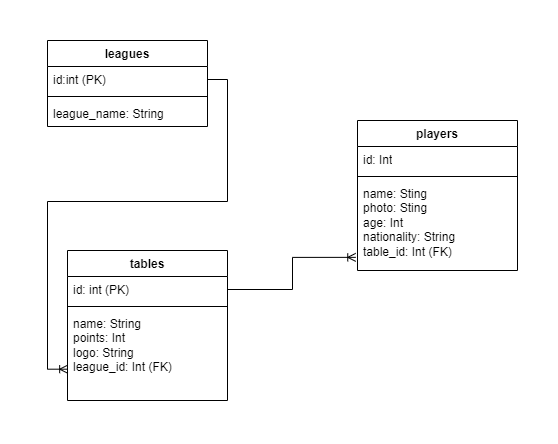

The diagram above was exported from draw.io. Its source (the exported page's mxGraphModel, read from the mxfile embedded in the PNG):
<mxGraphModel dx="472" dy="742" grid="1" gridSize="10" guides="1" tooltips="1" connect="1" arrows="1" fold="1" page="1" pageScale="1" pageWidth="827" pageHeight="1169" math="0" shadow="0">
  <root>
    <mxCell id="0" />
    <mxCell id="1" parent="0" />
    <mxCell id="1BFDHZRpHErWuT4IW9Wn-1" value="tables" style="swimlane;fontStyle=1;align=center;verticalAlign=top;childLayout=stackLayout;horizontal=1;startSize=26;horizontalStack=0;resizeParent=1;resizeParentMax=0;resizeLast=0;collapsible=1;marginBottom=0;whiteSpace=wrap;html=1;" parent="1" vertex="1">
      <mxGeometry x="90" y="490" width="160" height="150" as="geometry" />
    </mxCell>
    <mxCell id="1BFDHZRpHErWuT4IW9Wn-2" value="id: int (PK)" style="text;strokeColor=none;fillColor=none;align=left;verticalAlign=top;spacingLeft=4;spacingRight=4;overflow=hidden;rotatable=0;points=[[0,0.5],[1,0.5]];portConstraint=eastwest;whiteSpace=wrap;html=1;" parent="1BFDHZRpHErWuT4IW9Wn-1" vertex="1">
      <mxGeometry y="26" width="160" height="26" as="geometry" />
    </mxCell>
    <mxCell id="1BFDHZRpHErWuT4IW9Wn-3" value="" style="line;strokeWidth=1;fillColor=none;align=left;verticalAlign=middle;spacingTop=-1;spacingLeft=3;spacingRight=3;rotatable=0;labelPosition=right;points=[];portConstraint=eastwest;strokeColor=inherit;" parent="1BFDHZRpHErWuT4IW9Wn-1" vertex="1">
      <mxGeometry y="52" width="160" height="8" as="geometry" />
    </mxCell>
    <mxCell id="1BFDHZRpHErWuT4IW9Wn-4" value="name: String&lt;br&gt;points: Int&lt;br&gt;logo: String&lt;br&gt;league_id: Int (FK)" style="text;strokeColor=none;fillColor=none;align=left;verticalAlign=top;spacingLeft=4;spacingRight=4;overflow=hidden;rotatable=0;points=[[0,0.5],[1,0.5]];portConstraint=eastwest;whiteSpace=wrap;html=1;" parent="1BFDHZRpHErWuT4IW9Wn-1" vertex="1">
      <mxGeometry y="60" width="160" height="90" as="geometry" />
    </mxCell>
    <mxCell id="1BFDHZRpHErWuT4IW9Wn-5" value="players" style="swimlane;fontStyle=1;align=center;verticalAlign=top;childLayout=stackLayout;horizontal=1;startSize=26;horizontalStack=0;resizeParent=1;resizeParentMax=0;resizeLast=0;collapsible=1;marginBottom=0;whiteSpace=wrap;html=1;" parent="1" vertex="1">
      <mxGeometry x="380" y="360" width="160" height="150" as="geometry" />
    </mxCell>
    <mxCell id="1BFDHZRpHErWuT4IW9Wn-6" value="id: Int" style="text;strokeColor=none;fillColor=none;align=left;verticalAlign=top;spacingLeft=4;spacingRight=4;overflow=hidden;rotatable=0;points=[[0,0.5],[1,0.5]];portConstraint=eastwest;whiteSpace=wrap;html=1;" parent="1BFDHZRpHErWuT4IW9Wn-5" vertex="1">
      <mxGeometry y="26" width="160" height="26" as="geometry" />
    </mxCell>
    <mxCell id="1BFDHZRpHErWuT4IW9Wn-7" value="" style="line;strokeWidth=1;fillColor=none;align=left;verticalAlign=middle;spacingTop=-1;spacingLeft=3;spacingRight=3;rotatable=0;labelPosition=right;points=[];portConstraint=eastwest;strokeColor=inherit;" parent="1BFDHZRpHErWuT4IW9Wn-5" vertex="1">
      <mxGeometry y="52" width="160" height="8" as="geometry" />
    </mxCell>
    <mxCell id="1BFDHZRpHErWuT4IW9Wn-8" value="name: Sting&lt;br&gt;photo: Sting&lt;br&gt;age: Int&lt;br&gt;nationality: String&lt;br&gt;table_id: Int (FK)" style="text;strokeColor=none;fillColor=none;align=left;verticalAlign=top;spacingLeft=4;spacingRight=4;overflow=hidden;rotatable=0;points=[[0,0.5],[1,0.5]];portConstraint=eastwest;whiteSpace=wrap;html=1;" parent="1BFDHZRpHErWuT4IW9Wn-5" vertex="1">
      <mxGeometry y="60" width="160" height="90" as="geometry" />
    </mxCell>
    <mxCell id="1BFDHZRpHErWuT4IW9Wn-9" value="leagues" style="swimlane;fontStyle=1;align=center;verticalAlign=top;childLayout=stackLayout;horizontal=1;startSize=26;horizontalStack=0;resizeParent=1;resizeParentMax=0;resizeLast=0;collapsible=1;marginBottom=0;whiteSpace=wrap;html=1;" parent="1" vertex="1">
      <mxGeometry x="70" y="280" width="160" height="86" as="geometry" />
    </mxCell>
    <mxCell id="1BFDHZRpHErWuT4IW9Wn-10" value="id:int (PK)" style="text;strokeColor=none;fillColor=none;align=left;verticalAlign=top;spacingLeft=4;spacingRight=4;overflow=hidden;rotatable=0;points=[[0,0.5],[1,0.5]];portConstraint=eastwest;whiteSpace=wrap;html=1;" parent="1BFDHZRpHErWuT4IW9Wn-9" vertex="1">
      <mxGeometry y="26" width="160" height="26" as="geometry" />
    </mxCell>
    <mxCell id="1BFDHZRpHErWuT4IW9Wn-11" value="" style="line;strokeWidth=1;fillColor=none;align=left;verticalAlign=middle;spacingTop=-1;spacingLeft=3;spacingRight=3;rotatable=0;labelPosition=right;points=[];portConstraint=eastwest;strokeColor=inherit;" parent="1BFDHZRpHErWuT4IW9Wn-9" vertex="1">
      <mxGeometry y="52" width="160" height="8" as="geometry" />
    </mxCell>
    <mxCell id="1BFDHZRpHErWuT4IW9Wn-12" value="league_name: String" style="text;strokeColor=none;fillColor=none;align=left;verticalAlign=top;spacingLeft=4;spacingRight=4;overflow=hidden;rotatable=0;points=[[0,0.5],[1,0.5]];portConstraint=eastwest;whiteSpace=wrap;html=1;" parent="1BFDHZRpHErWuT4IW9Wn-9" vertex="1">
      <mxGeometry y="60" width="160" height="26" as="geometry" />
    </mxCell>
    <mxCell id="1BFDHZRpHErWuT4IW9Wn-15" style="edgeStyle=orthogonalEdgeStyle;rounded=0;orthogonalLoop=1;jettySize=auto;html=1;entryX=0.001;entryY=0.652;entryDx=0;entryDy=0;entryPerimeter=0;endArrow=ERoneToMany;endFill=0;" parent="1" source="1BFDHZRpHErWuT4IW9Wn-10" target="1BFDHZRpHErWuT4IW9Wn-4" edge="1">
      <mxGeometry relative="1" as="geometry" />
    </mxCell>
    <mxCell id="1BFDHZRpHErWuT4IW9Wn-16" style="edgeStyle=orthogonalEdgeStyle;rounded=0;orthogonalLoop=1;jettySize=auto;html=1;entryX=-0.011;entryY=0.854;entryDx=0;entryDy=0;entryPerimeter=0;endArrow=ERoneToMany;endFill=0;" parent="1" source="1BFDHZRpHErWuT4IW9Wn-2" target="1BFDHZRpHErWuT4IW9Wn-8" edge="1">
      <mxGeometry relative="1" as="geometry" />
    </mxCell>
  </root>
</mxGraphModel>